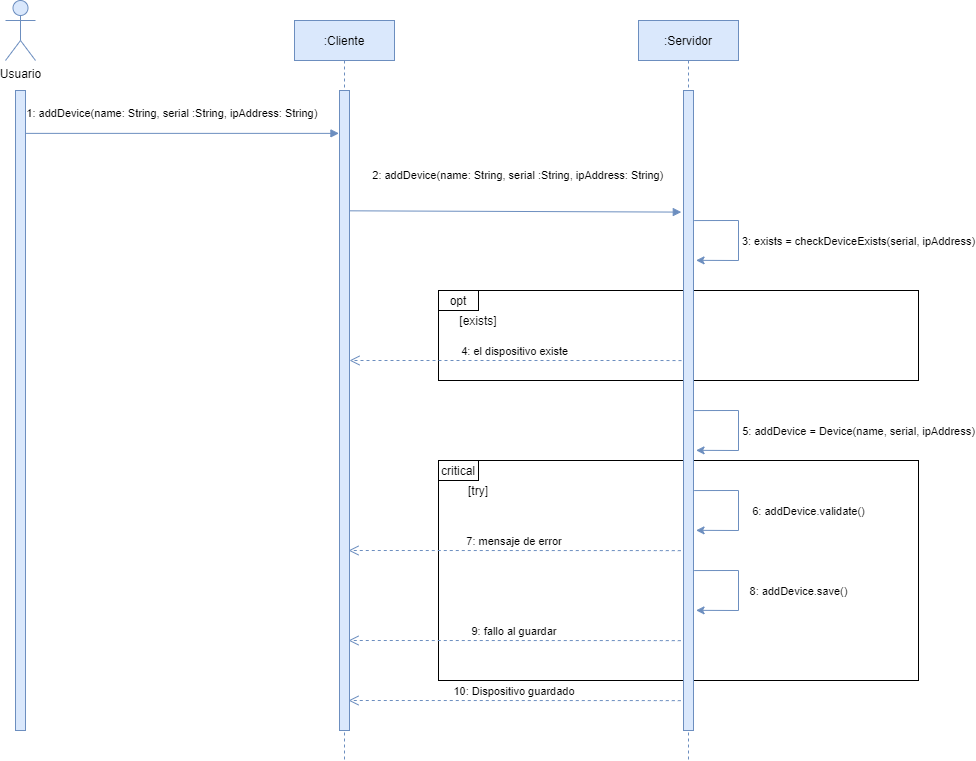

The diagram above was exported from draw.io. Its source (the exported page's mxGraphModel, read from the mxfile embedded in the PNG):
<mxGraphModel dx="2531" dy="659" grid="1" gridSize="10" guides="1" tooltips="1" connect="1" arrows="1" fold="1" page="1" pageScale="1" pageWidth="850" pageHeight="1100" math="0" shadow="0">
  <root>
    <mxCell id="0" />
    <mxCell id="1" parent="0" />
    <mxCell id="Wtpi895dRbm4ZGaNaRwo-8" value="" style="rounded=0;whiteSpace=wrap;html=1;fillColor=none;" vertex="1" parent="1">
      <mxGeometry x="100" y="540" width="480" height="220" as="geometry" />
    </mxCell>
    <mxCell id="Pqev3TCDDr34wiuJm6WL-9" value="" style="rounded=0;whiteSpace=wrap;html=1;fillColor=none;" parent="1" vertex="1">
      <mxGeometry x="100" y="370" width="480" height="90" as="geometry" />
    </mxCell>
    <mxCell id="3nuBFxr9cyL0pnOWT2aG-1" value=":Cliente" style="shape=umlLifeline;perimeter=lifelinePerimeter;container=1;collapsible=0;recursiveResize=0;rounded=0;shadow=0;strokeWidth=1;fillColor=#dae8fc;strokeColor=#6c8ebf;" parent="1" vertex="1">
      <mxGeometry x="-44" y="100" width="100" height="740" as="geometry" />
    </mxCell>
    <mxCell id="3nuBFxr9cyL0pnOWT2aG-2" value="" style="points=[];perimeter=orthogonalPerimeter;rounded=0;shadow=0;strokeWidth=1;fillColor=#dae8fc;strokeColor=#6c8ebf;" parent="3nuBFxr9cyL0pnOWT2aG-1" vertex="1">
      <mxGeometry x="45" y="70" width="10" height="640" as="geometry" />
    </mxCell>
    <mxCell id="3nuBFxr9cyL0pnOWT2aG-5" value=":Servidor" style="shape=umlLifeline;perimeter=lifelinePerimeter;container=1;collapsible=0;recursiveResize=0;rounded=0;shadow=0;strokeWidth=1;fillColor=#dae8fc;strokeColor=#6c8ebf;" parent="1" vertex="1">
      <mxGeometry x="300" y="100" width="100" height="740" as="geometry" />
    </mxCell>
    <mxCell id="3nuBFxr9cyL0pnOWT2aG-6" value="" style="points=[];perimeter=orthogonalPerimeter;rounded=0;shadow=0;strokeWidth=1;fillColor=#dae8fc;strokeColor=#6c8ebf;" parent="3nuBFxr9cyL0pnOWT2aG-5" vertex="1">
      <mxGeometry x="45" y="70" width="10" height="640" as="geometry" />
    </mxCell>
    <mxCell id="Pqev3TCDDr34wiuJm6WL-1" value="Usuario" style="shape=umlActor;verticalLabelPosition=bottom;verticalAlign=top;html=1;outlineConnect=0;fillColor=#dae8fc;strokeColor=#6c8ebf;" parent="1" vertex="1">
      <mxGeometry x="-333" y="80" width="30" height="60" as="geometry" />
    </mxCell>
    <mxCell id="Pqev3TCDDr34wiuJm6WL-2" value="" style="points=[];perimeter=orthogonalPerimeter;rounded=0;shadow=0;strokeWidth=1;fillColor=#dae8fc;strokeColor=#6c8ebf;" parent="1" vertex="1">
      <mxGeometry x="-323" y="170" width="10" height="640" as="geometry" />
    </mxCell>
    <mxCell id="3nuBFxr9cyL0pnOWT2aG-3" value="1: addDevice(name: String, serial :String, ipAddress: String)" style="verticalAlign=bottom;startArrow=none;endArrow=block;startSize=8;shadow=0;strokeWidth=1;fillColor=#dae8fc;strokeColor=#6c8ebf;startFill=0;entryX=-0.057;entryY=0.067;entryDx=0;entryDy=0;entryPerimeter=0;" parent="1" source="Pqev3TCDDr34wiuJm6WL-2" edge="1" target="3nuBFxr9cyL0pnOWT2aG-2">
      <mxGeometry x="-0.0638" y="11" relative="1" as="geometry">
        <mxPoint x="-130.80999999999995" y="201.04999999999995" as="sourcePoint" />
        <mxPoint x="29" y="201.04999999999995" as="targetPoint" />
        <mxPoint as="offset" />
      </mxGeometry>
    </mxCell>
    <mxCell id="Pqev3TCDDr34wiuJm6WL-3" value="2: addDevice(name: String, serial :String, ipAddress: String)" style="verticalAlign=bottom;startArrow=none;endArrow=block;startSize=8;shadow=0;strokeWidth=1;fillColor=#dae8fc;strokeColor=#6c8ebf;startFill=0;exitX=0.952;exitY=0.188;exitDx=0;exitDy=0;exitPerimeter=0;entryX=-0.219;entryY=0.19;entryDx=0;entryDy=0;entryPerimeter=0;" parent="1" source="3nuBFxr9cyL0pnOWT2aG-2" target="3nuBFxr9cyL0pnOWT2aG-6" edge="1">
      <mxGeometry x="0.0196" y="27" relative="1" as="geometry">
        <mxPoint x="175.67000000000007" y="234.1199999999999" as="sourcePoint" />
        <mxPoint x="340" y="234" as="targetPoint" />
        <mxPoint as="offset" />
      </mxGeometry>
    </mxCell>
    <mxCell id="Pqev3TCDDr34wiuJm6WL-10" value="opt" style="rounded=0;whiteSpace=wrap;html=1;fillColor=none;" parent="1" vertex="1">
      <mxGeometry x="100" y="370" width="40" height="20" as="geometry" />
    </mxCell>
    <mxCell id="Pqev3TCDDr34wiuJm6WL-20" value="" style="endArrow=classic;html=1;exitX=1.067;exitY=0.609;exitDx=0;exitDy=0;exitPerimeter=0;entryX=1.257;entryY=0.726;entryDx=0;entryDy=0;entryPerimeter=0;rounded=0;fillColor=#dae8fc;strokeColor=#6c8ebf;" parent="1" edge="1">
      <mxGeometry width="50" height="50" relative="1" as="geometry">
        <mxPoint x="355.6700000000001" y="300.05999999999995" as="sourcePoint" />
        <mxPoint x="357.57000000000016" y="339.84000000000003" as="targetPoint" />
        <Array as="points">
          <mxPoint x="400" y="300" />
          <mxPoint x="400" y="340" />
        </Array>
      </mxGeometry>
    </mxCell>
    <mxCell id="Pqev3TCDDr34wiuJm6WL-21" value="3: exists = checkDeviceExists(serial, ipAddress)" style="edgeLabel;html=1;align=center;verticalAlign=middle;resizable=0;points=[];" parent="Pqev3TCDDr34wiuJm6WL-20" vertex="1" connectable="0">
      <mxGeometry x="-0.3869" y="-1" relative="1" as="geometry">
        <mxPoint x="125.28" y="19.96" as="offset" />
      </mxGeometry>
    </mxCell>
    <mxCell id="Pqev3TCDDr34wiuJm6WL-22" value="[exists]" style="text;html=1;strokeColor=none;fillColor=none;align=center;verticalAlign=middle;whiteSpace=wrap;rounded=0;" parent="1" vertex="1">
      <mxGeometry x="120" y="390" width="40" height="20" as="geometry" />
    </mxCell>
    <mxCell id="pzivNwI4lRSxUX7EeHZP-1" value="4: el dispositivo existe" style="verticalAlign=bottom;endArrow=open;dashed=1;endSize=8;exitX=0.067;exitY=0.962;shadow=0;strokeWidth=1;fillColor=#dae8fc;strokeColor=#6c8ebf;exitDx=0;exitDy=0;exitPerimeter=0;" parent="1" edge="1" target="3nuBFxr9cyL0pnOWT2aG-2">
      <mxGeometry relative="1" as="geometry">
        <mxPoint x="137" y="440.0799999999999" as="targetPoint" />
        <mxPoint x="343" y="440.0799999999999" as="sourcePoint" />
        <Array as="points">
          <mxPoint x="317.33" y="440" />
        </Array>
      </mxGeometry>
    </mxCell>
    <mxCell id="Wtpi895dRbm4ZGaNaRwo-1" value="" style="endArrow=classic;html=1;exitX=1.067;exitY=0.609;exitDx=0;exitDy=0;exitPerimeter=0;entryX=1.257;entryY=0.726;entryDx=0;entryDy=0;entryPerimeter=0;rounded=0;fillColor=#dae8fc;strokeColor=#6c8ebf;" edge="1" parent="1">
      <mxGeometry width="50" height="50" relative="1" as="geometry">
        <mxPoint x="355.6700000000005" y="490.06000000000006" as="sourcePoint" />
        <mxPoint x="357.57000000000016" y="529.84" as="targetPoint" />
        <Array as="points">
          <mxPoint x="400" y="490" />
          <mxPoint x="400" y="530" />
        </Array>
      </mxGeometry>
    </mxCell>
    <mxCell id="Wtpi895dRbm4ZGaNaRwo-2" value="5: addDevice = Device(name, serial, ipAddress)" style="edgeLabel;html=1;align=center;verticalAlign=middle;resizable=0;points=[];" vertex="1" connectable="0" parent="Wtpi895dRbm4ZGaNaRwo-1">
      <mxGeometry x="-0.3869" y="-1" relative="1" as="geometry">
        <mxPoint x="125.28" y="19.96" as="offset" />
      </mxGeometry>
    </mxCell>
    <mxCell id="Wtpi895dRbm4ZGaNaRwo-6" value="" style="endArrow=classic;html=1;exitX=1.067;exitY=0.609;exitDx=0;exitDy=0;exitPerimeter=0;entryX=1.257;entryY=0.726;entryDx=0;entryDy=0;entryPerimeter=0;rounded=0;fillColor=#dae8fc;strokeColor=#6c8ebf;" edge="1" parent="1">
      <mxGeometry width="50" height="50" relative="1" as="geometry">
        <mxPoint x="355.6700000000005" y="570.06" as="sourcePoint" />
        <mxPoint x="357.57000000000016" y="609.8400000000001" as="targetPoint" />
        <Array as="points">
          <mxPoint x="400" y="570" />
          <mxPoint x="400" y="610" />
        </Array>
      </mxGeometry>
    </mxCell>
    <mxCell id="Wtpi895dRbm4ZGaNaRwo-7" value="6: addDevice.validate()" style="edgeLabel;html=1;align=center;verticalAlign=middle;resizable=0;points=[];" vertex="1" connectable="0" parent="Wtpi895dRbm4ZGaNaRwo-6">
      <mxGeometry x="-0.3869" y="-1" relative="1" as="geometry">
        <mxPoint x="75.47" y="19.96" as="offset" />
      </mxGeometry>
    </mxCell>
    <mxCell id="Wtpi895dRbm4ZGaNaRwo-9" value="critical" style="rounded=0;whiteSpace=wrap;html=1;fillColor=none;" vertex="1" parent="1">
      <mxGeometry x="100" y="540" width="40" height="20" as="geometry" />
    </mxCell>
    <mxCell id="Wtpi895dRbm4ZGaNaRwo-10" value="[try]" style="text;html=1;strokeColor=none;fillColor=none;align=center;verticalAlign=middle;whiteSpace=wrap;rounded=0;" vertex="1" parent="1">
      <mxGeometry x="120" y="560" width="40" height="20" as="geometry" />
    </mxCell>
    <mxCell id="Wtpi895dRbm4ZGaNaRwo-11" value="7: mensaje de error" style="verticalAlign=bottom;endArrow=open;dashed=1;endSize=8;exitX=0.067;exitY=0.962;shadow=0;strokeWidth=1;fillColor=#dae8fc;strokeColor=#6c8ebf;entryX=0.971;entryY=0.482;entryDx=0;entryDy=0;entryPerimeter=0;exitDx=0;exitDy=0;exitPerimeter=0;" edge="1" parent="1">
      <mxGeometry relative="1" as="geometry">
        <mxPoint x="10.000000000000036" y="629.9999999999999" as="targetPoint" />
        <mxPoint x="342.29" y="630.16" as="sourcePoint" />
        <Array as="points">
          <mxPoint x="316.62" y="630.08" />
        </Array>
      </mxGeometry>
    </mxCell>
    <mxCell id="Wtpi895dRbm4ZGaNaRwo-12" value="9: fallo al guardar" style="verticalAlign=bottom;endArrow=open;dashed=1;endSize=8;exitX=0.067;exitY=0.962;shadow=0;strokeWidth=1;fillColor=#dae8fc;strokeColor=#6c8ebf;entryX=0.971;entryY=0.482;entryDx=0;entryDy=0;entryPerimeter=0;exitDx=0;exitDy=0;exitPerimeter=0;" edge="1" parent="1">
      <mxGeometry relative="1" as="geometry">
        <mxPoint x="10.000000000000036" y="719.9999999999999" as="targetPoint" />
        <mxPoint x="342.29" y="720.16" as="sourcePoint" />
        <Array as="points">
          <mxPoint x="316.62" y="720.08" />
        </Array>
      </mxGeometry>
    </mxCell>
    <mxCell id="Wtpi895dRbm4ZGaNaRwo-13" value="" style="endArrow=classic;html=1;exitX=1.067;exitY=0.609;exitDx=0;exitDy=0;exitPerimeter=0;entryX=1.257;entryY=0.726;entryDx=0;entryDy=0;entryPerimeter=0;rounded=0;fillColor=#dae8fc;strokeColor=#6c8ebf;" edge="1" parent="1">
      <mxGeometry width="50" height="50" relative="1" as="geometry">
        <mxPoint x="355.6700000000005" y="650.06" as="sourcePoint" />
        <mxPoint x="357.57000000000016" y="689.8400000000001" as="targetPoint" />
        <Array as="points">
          <mxPoint x="400" y="650" />
          <mxPoint x="400" y="690" />
        </Array>
      </mxGeometry>
    </mxCell>
    <mxCell id="Wtpi895dRbm4ZGaNaRwo-14" value="8: addDevice.save()" style="edgeLabel;html=1;align=center;verticalAlign=middle;resizable=0;points=[];" vertex="1" connectable="0" parent="Wtpi895dRbm4ZGaNaRwo-13">
      <mxGeometry x="-0.3869" y="-1" relative="1" as="geometry">
        <mxPoint x="65.47" y="19.96" as="offset" />
      </mxGeometry>
    </mxCell>
    <mxCell id="Wtpi895dRbm4ZGaNaRwo-15" value="10: Dispositivo guardado" style="verticalAlign=bottom;endArrow=open;dashed=1;endSize=8;exitX=0.067;exitY=0.962;shadow=0;strokeWidth=1;fillColor=#dae8fc;strokeColor=#6c8ebf;entryX=0.971;entryY=0.482;entryDx=0;entryDy=0;entryPerimeter=0;exitDx=0;exitDy=0;exitPerimeter=0;" edge="1" parent="1">
      <mxGeometry relative="1" as="geometry">
        <mxPoint x="10" y="780" as="targetPoint" />
        <mxPoint x="342.28999999999996" y="780.1599999999999" as="sourcePoint" />
        <Array as="points">
          <mxPoint x="316.62" y="780.08" />
        </Array>
      </mxGeometry>
    </mxCell>
  </root>
</mxGraphModel>